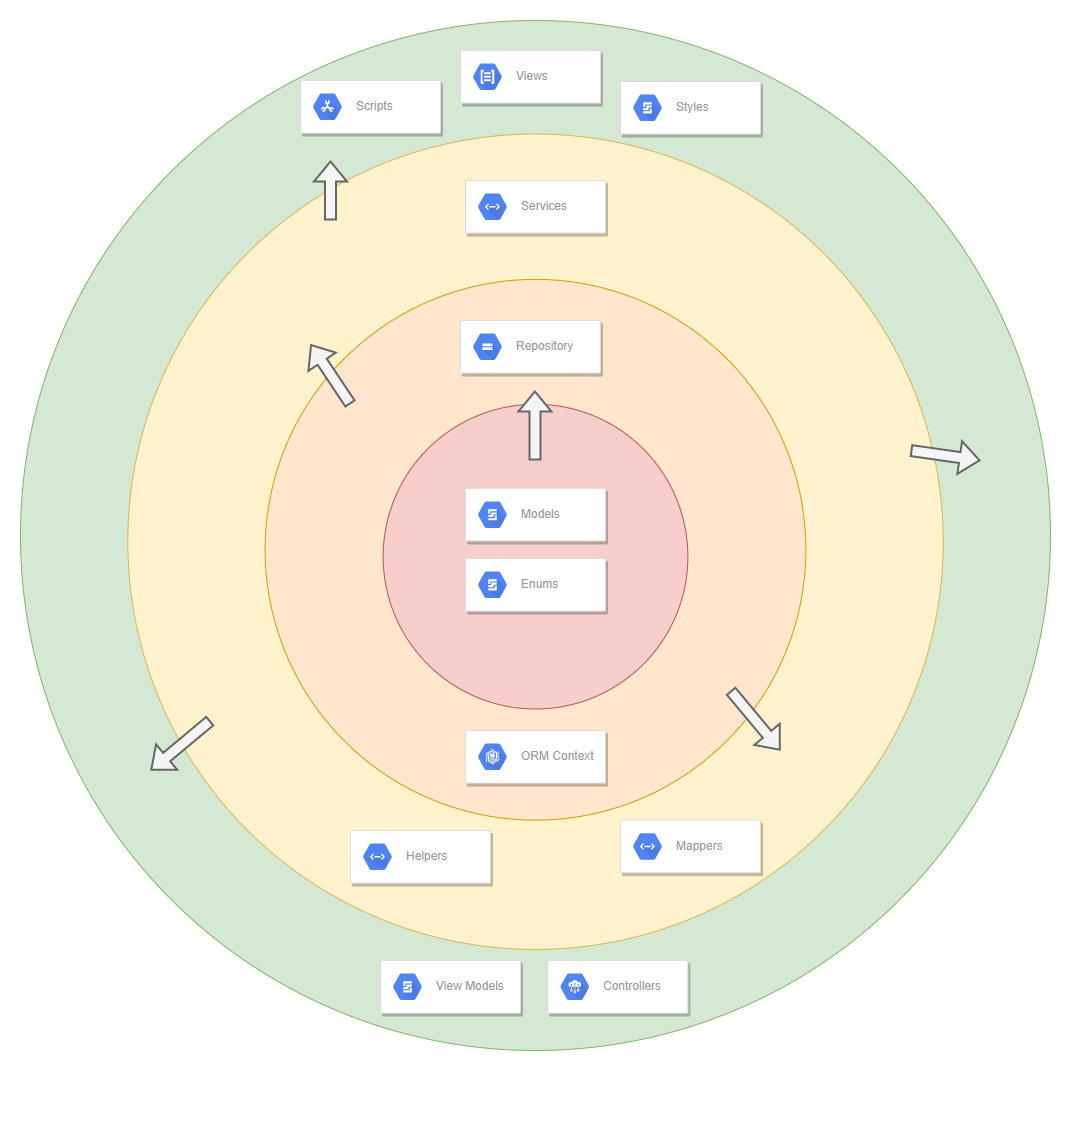

The diagram above was exported from draw.io. Its source (the exported page's mxGraphModel, read from the mxfile embedded in the PNG):
<mxGraphModel dx="3539" dy="2255" grid="1" gridSize="10" guides="1" tooltips="1" connect="1" arrows="1" fold="1" page="1" pageScale="1" pageWidth="1169" pageHeight="827" background="none" math="0" shadow="0">
  <root>
    <mxCell id="0" />
    <mxCell id="1" parent="0" />
    <mxCell id="8pcu5co7B48s_yrM3hk2-748" value="" style="group" vertex="1" connectable="0" parent="1">
      <mxGeometry x="-30" y="-650" width="1030" height="1090" as="geometry" />
    </mxCell>
    <mxCell id="8pcu5co7B48s_yrM3hk2-719" value="" style="ellipse;whiteSpace=wrap;html=1;aspect=fixed;fillColor=#d5e8d4;strokeColor=#82b366;" vertex="1" parent="8pcu5co7B48s_yrM3hk2-748">
      <mxGeometry width="1030" height="1030" as="geometry" />
    </mxCell>
    <mxCell id="8pcu5co7B48s_yrM3hk2-720" value="" style="ellipse;whiteSpace=wrap;html=1;aspect=fixed;fillColor=#fff2cc;strokeColor=#d6b656;" vertex="1" parent="8pcu5co7B48s_yrM3hk2-748">
      <mxGeometry x="107.29166666666666" y="113.54166666666667" width="815.4166666666666" height="815.4166666666666" as="geometry" />
    </mxCell>
    <mxCell id="8pcu5co7B48s_yrM3hk2-721" value="" style="ellipse;whiteSpace=wrap;html=1;aspect=fixed;fillColor=#ffe6cc;strokeColor=#d79b00;" vertex="1" parent="8pcu5co7B48s_yrM3hk2-748">
      <mxGeometry x="244.62499999999997" y="258.875" width="540.75" height="540.75" as="geometry" />
    </mxCell>
    <mxCell id="8pcu5co7B48s_yrM3hk2-722" value="" style="ellipse;whiteSpace=wrap;html=1;aspect=fixed;fillColor=#f8cecc;strokeColor=#b85450;" vertex="1" parent="8pcu5co7B48s_yrM3hk2-748">
      <mxGeometry x="362.6458333333333" y="383.7708333333333" width="304.7083333333333" height="304.7083333333333" as="geometry" />
    </mxCell>
    <mxCell id="8pcu5co7B48s_yrM3hk2-737" value="" style="strokeColor=#dddddd;shadow=1;strokeWidth=1;rounded=1;absoluteArcSize=1;arcSize=2;" vertex="1" parent="8pcu5co7B48s_yrM3hk2-748">
      <mxGeometry x="445" y="538.0081272509003" width="140" height="52.58103241296518" as="geometry" />
    </mxCell>
    <mxCell id="8pcu5co7B48s_yrM3hk2-738" value="Enums" style="sketch=0;dashed=0;connectable=0;html=1;fillColor=#5184F3;strokeColor=none;shape=mxgraph.gcp2.hexIcon;prIcon=persistent_disk;part=1;labelPosition=right;verticalLabelPosition=middle;align=left;verticalAlign=middle;spacingLeft=5;fontColor=#999999;fontSize=12;" vertex="1" parent="8pcu5co7B48s_yrM3hk2-737">
      <mxGeometry y="0.5" width="44" height="39" relative="1" as="geometry">
        <mxPoint x="5" y="-19.5" as="offset" />
      </mxGeometry>
    </mxCell>
    <mxCell id="8pcu5co7B48s_yrM3hk2-729" value="" style="strokeColor=#dddddd;shadow=1;strokeWidth=1;rounded=1;absoluteArcSize=1;arcSize=2;" vertex="1" parent="8pcu5co7B48s_yrM3hk2-748">
      <mxGeometry x="445" y="467.90266506602643" width="140" height="52.58103241296518" as="geometry" />
    </mxCell>
    <mxCell id="8pcu5co7B48s_yrM3hk2-730" value="Models" style="sketch=0;dashed=0;connectable=0;html=1;fillColor=#5184F3;strokeColor=none;shape=mxgraph.gcp2.hexIcon;prIcon=persistent_disk;part=1;labelPosition=right;verticalLabelPosition=middle;align=left;verticalAlign=middle;spacingLeft=5;fontColor=#999999;fontSize=12;" vertex="1" parent="8pcu5co7B48s_yrM3hk2-729">
      <mxGeometry y="0.5" width="44" height="39" relative="1" as="geometry">
        <mxPoint x="5" y="-19.5" as="offset" />
      </mxGeometry>
    </mxCell>
    <mxCell id="8pcu5co7B48s_yrM3hk2-731" value="" style="strokeColor=#dddddd;shadow=1;strokeWidth=1;rounded=1;absoluteArcSize=1;arcSize=2;" vertex="1" parent="8pcu5co7B48s_yrM3hk2-748">
      <mxGeometry x="440" y="299.9972028811525" width="140" height="52.58103241296518" as="geometry" />
    </mxCell>
    <mxCell id="8pcu5co7B48s_yrM3hk2-732" value="Repository" style="sketch=0;dashed=0;connectable=0;html=1;fillColor=#5184F3;strokeColor=none;shape=mxgraph.gcp2.hexIcon;prIcon=cloud_storage;part=1;labelPosition=right;verticalLabelPosition=middle;align=left;verticalAlign=middle;spacingLeft=5;fontColor=#999999;fontSize=12;" vertex="1" parent="8pcu5co7B48s_yrM3hk2-731">
      <mxGeometry y="0.5" width="44" height="39" relative="1" as="geometry">
        <mxPoint x="5" y="-19.5" as="offset" />
      </mxGeometry>
    </mxCell>
    <mxCell id="8pcu5co7B48s_yrM3hk2-727" value="" style="strokeColor=#dddddd;shadow=1;strokeWidth=1;rounded=1;absoluteArcSize=1;arcSize=2;" vertex="1" parent="8pcu5co7B48s_yrM3hk2-748">
      <mxGeometry x="445" y="710.0017406962785" width="140" height="52.58103241296518" as="geometry" />
    </mxCell>
    <mxCell id="8pcu5co7B48s_yrM3hk2-728" value="ORM Context" style="sketch=0;dashed=0;connectable=0;html=1;fillColor=#5184F3;strokeColor=none;shape=mxgraph.gcp2.hexIcon;prIcon=cloud_bigtable;part=1;labelPosition=right;verticalLabelPosition=middle;align=left;verticalAlign=middle;spacingLeft=5;fontColor=#999999;fontSize=12;" vertex="1" parent="8pcu5co7B48s_yrM3hk2-727">
      <mxGeometry y="0.5" width="44" height="39" relative="1" as="geometry">
        <mxPoint x="5" y="-19.5" as="offset" />
      </mxGeometry>
    </mxCell>
    <mxCell id="8pcu5co7B48s_yrM3hk2-733" value="" style="strokeColor=#dddddd;shadow=1;strokeWidth=1;rounded=1;absoluteArcSize=1;arcSize=2;" vertex="1" parent="8pcu5co7B48s_yrM3hk2-748">
      <mxGeometry x="445" y="159.99627851140446" width="140" height="52.58103241296518" as="geometry" />
    </mxCell>
    <mxCell id="8pcu5co7B48s_yrM3hk2-734" value="Services" style="sketch=0;dashed=0;connectable=0;html=1;fillColor=#5184F3;strokeColor=none;shape=mxgraph.gcp2.hexIcon;prIcon=cloud_endpoints;part=1;labelPosition=right;verticalLabelPosition=middle;align=left;verticalAlign=middle;spacingLeft=5;fontColor=#999999;fontSize=12;" vertex="1" parent="8pcu5co7B48s_yrM3hk2-733">
      <mxGeometry y="0.5" width="44" height="39" relative="1" as="geometry">
        <mxPoint x="5" y="-19.5" as="offset" />
      </mxGeometry>
    </mxCell>
    <mxCell id="8pcu5co7B48s_yrM3hk2-743" value="" style="strokeColor=#dddddd;shadow=1;strokeWidth=1;rounded=1;absoluteArcSize=1;arcSize=2;" vertex="1" parent="8pcu5co7B48s_yrM3hk2-748">
      <mxGeometry x="330" y="810.0008163265306" width="140" height="52.58103241296518" as="geometry" />
    </mxCell>
    <mxCell id="8pcu5co7B48s_yrM3hk2-744" value="Helpers" style="sketch=0;dashed=0;connectable=0;html=1;fillColor=#5184F3;strokeColor=none;shape=mxgraph.gcp2.hexIcon;prIcon=cloud_endpoints;part=1;labelPosition=right;verticalLabelPosition=middle;align=left;verticalAlign=middle;spacingLeft=5;fontColor=#999999;fontSize=12;" vertex="1" parent="8pcu5co7B48s_yrM3hk2-743">
      <mxGeometry y="0.5" width="44" height="39" relative="1" as="geometry">
        <mxPoint x="5" y="-19.5" as="offset" />
      </mxGeometry>
    </mxCell>
    <mxCell id="8pcu5co7B48s_yrM3hk2-745" value="" style="strokeColor=#dddddd;shadow=1;strokeWidth=1;rounded=1;absoluteArcSize=1;arcSize=2;" vertex="1" parent="8pcu5co7B48s_yrM3hk2-748">
      <mxGeometry x="600" y="799.6253541416567" width="140" height="52.58103241296518" as="geometry" />
    </mxCell>
    <mxCell id="8pcu5co7B48s_yrM3hk2-746" value="Mappers" style="sketch=0;dashed=0;connectable=0;html=1;fillColor=#5184F3;strokeColor=none;shape=mxgraph.gcp2.hexIcon;prIcon=cloud_endpoints;part=1;labelPosition=right;verticalLabelPosition=middle;align=left;verticalAlign=middle;spacingLeft=5;fontColor=#999999;fontSize=12;" vertex="1" parent="8pcu5co7B48s_yrM3hk2-745">
      <mxGeometry y="0.5" width="44" height="39" relative="1" as="geometry">
        <mxPoint x="5" y="-19.5" as="offset" />
      </mxGeometry>
    </mxCell>
    <mxCell id="8pcu5co7B48s_yrM3hk2-735" value="" style="strokeColor=#dddddd;shadow=1;strokeWidth=1;rounded=1;absoluteArcSize=1;arcSize=2;" vertex="1" parent="8pcu5co7B48s_yrM3hk2-748">
      <mxGeometry x="440" y="30.00442977190869" width="140" height="52.58103241296518" as="geometry" />
    </mxCell>
    <mxCell id="8pcu5co7B48s_yrM3hk2-736" value="Views" style="sketch=0;dashed=0;connectable=0;html=1;fillColor=#5184F3;strokeColor=none;shape=mxgraph.gcp2.hexIcon;prIcon=cloud_natural_language_api;part=1;labelPosition=right;verticalLabelPosition=middle;align=left;verticalAlign=middle;spacingLeft=5;fontColor=#999999;fontSize=12;" vertex="1" parent="8pcu5co7B48s_yrM3hk2-735">
      <mxGeometry y="0.5" width="44" height="39" relative="1" as="geometry">
        <mxPoint x="5" y="-19.5" as="offset" />
      </mxGeometry>
    </mxCell>
    <mxCell id="8pcu5co7B48s_yrM3hk2-741" value="" style="strokeColor=#dddddd;shadow=1;strokeWidth=1;rounded=1;absoluteArcSize=1;arcSize=2;" vertex="1" parent="8pcu5co7B48s_yrM3hk2-748">
      <mxGeometry x="360" y="939.9989675870347" width="140" height="52.58103241296518" as="geometry" />
    </mxCell>
    <mxCell id="8pcu5co7B48s_yrM3hk2-742" value="View Models" style="sketch=0;dashed=0;connectable=0;html=1;fillColor=#5184F3;strokeColor=none;shape=mxgraph.gcp2.hexIcon;prIcon=persistent_disk;part=1;labelPosition=right;verticalLabelPosition=middle;align=left;verticalAlign=middle;spacingLeft=5;fontColor=#999999;fontSize=12;" vertex="1" parent="8pcu5co7B48s_yrM3hk2-741">
      <mxGeometry y="0.5" width="44" height="39" relative="1" as="geometry">
        <mxPoint x="5" y="-19.5" as="offset" />
      </mxGeometry>
    </mxCell>
    <mxCell id="8pcu5co7B48s_yrM3hk2-739" value="" style="strokeColor=#dddddd;shadow=1;strokeWidth=1;rounded=1;absoluteArcSize=1;arcSize=2;" vertex="1" parent="8pcu5co7B48s_yrM3hk2-748">
      <mxGeometry x="600" y="60.96358943577434" width="140" height="52.58103241296518" as="geometry" />
    </mxCell>
    <mxCell id="8pcu5co7B48s_yrM3hk2-740" value="Styles" style="sketch=0;dashed=0;connectable=0;html=1;fillColor=#5184F3;strokeColor=none;shape=mxgraph.gcp2.hexIcon;prIcon=persistent_disk;part=1;labelPosition=right;verticalLabelPosition=middle;align=left;verticalAlign=middle;spacingLeft=5;fontColor=#999999;fontSize=12;" vertex="1" parent="8pcu5co7B48s_yrM3hk2-739">
      <mxGeometry y="0.5" width="44" height="39" relative="1" as="geometry">
        <mxPoint x="5" y="-19.5" as="offset" />
      </mxGeometry>
    </mxCell>
    <mxCell id="8pcu5co7B48s_yrM3hk2-725" value="" style="strokeColor=#dddddd;shadow=1;strokeWidth=1;rounded=1;absoluteArcSize=1;arcSize=2;" vertex="1" parent="8pcu5co7B48s_yrM3hk2-748">
      <mxGeometry x="280" y="60" width="140" height="52.58103241296518" as="geometry" />
    </mxCell>
    <mxCell id="8pcu5co7B48s_yrM3hk2-726" value="Scripts" style="sketch=0;dashed=0;connectable=0;html=1;fillColor=#5184F3;strokeColor=none;shape=mxgraph.gcp2.hexIcon;prIcon=cloud_spanner;part=1;labelPosition=right;verticalLabelPosition=middle;align=left;verticalAlign=middle;spacingLeft=5;fontColor=#999999;fontSize=12;" vertex="1" parent="8pcu5co7B48s_yrM3hk2-725">
      <mxGeometry y="0.5" width="44" height="39" relative="1" as="geometry">
        <mxPoint x="5" y="-19.5" as="offset" />
      </mxGeometry>
    </mxCell>
    <mxCell id="8pcu5co7B48s_yrM3hk2-723" value="" style="strokeColor=#dddddd;shadow=1;strokeWidth=1;rounded=1;absoluteArcSize=1;arcSize=2;" vertex="1" parent="8pcu5co7B48s_yrM3hk2-748">
      <mxGeometry x="527.35" y="939.9998919567827" width="140" height="52.58103241296518" as="geometry" />
    </mxCell>
    <mxCell id="8pcu5co7B48s_yrM3hk2-724" value="Controllers" style="sketch=0;dashed=0;connectable=0;html=1;fillColor=#5184F3;strokeColor=none;shape=mxgraph.gcp2.hexIcon;prIcon=cloud_iot_core;part=1;labelPosition=right;verticalLabelPosition=middle;align=left;verticalAlign=middle;spacingLeft=5;fontColor=#999999;fontSize=12;" vertex="1" parent="8pcu5co7B48s_yrM3hk2-723">
      <mxGeometry y="0.5" width="44" height="39" relative="1" as="geometry">
        <mxPoint x="5" y="-19.5" as="offset" />
      </mxGeometry>
    </mxCell>
    <mxCell id="8pcu5co7B48s_yrM3hk2-754" value="" style="shape=flexArrow;endArrow=classic;html=1;rounded=0;fillColor=#f5f5f5;strokeColor=#666666;strokeWidth=2;" edge="1" parent="8pcu5co7B48s_yrM3hk2-748">
      <mxGeometry width="50" height="50" relative="1" as="geometry">
        <mxPoint x="514.41" y="440.00000000000006" as="sourcePoint" />
        <mxPoint x="514.41" y="370.00000000000006" as="targetPoint" />
      </mxGeometry>
    </mxCell>
    <mxCell id="8pcu5co7B48s_yrM3hk2-749" value="" style="shape=flexArrow;endArrow=classic;html=1;rounded=0;fillColor=#f5f5f5;strokeColor=#666666;strokeWidth=2;" edge="1" parent="8pcu5co7B48s_yrM3hk2-748">
      <mxGeometry width="50" height="50" relative="1" as="geometry">
        <mxPoint x="330" y="383.77" as="sourcePoint" />
        <mxPoint x="290" y="323.77" as="targetPoint" />
      </mxGeometry>
    </mxCell>
    <mxCell id="8pcu5co7B48s_yrM3hk2-751" value="" style="shape=flexArrow;endArrow=classic;html=1;rounded=0;fillColor=#f5f5f5;strokeColor=#666666;strokeWidth=2;" edge="1" parent="8pcu5co7B48s_yrM3hk2-748">
      <mxGeometry width="50" height="50" relative="1" as="geometry">
        <mxPoint x="710" y="670" as="sourcePoint" />
        <mxPoint x="760" y="730" as="targetPoint" />
      </mxGeometry>
    </mxCell>
    <mxCell id="8pcu5co7B48s_yrM3hk2-750" value="" style="shape=flexArrow;endArrow=classic;html=1;rounded=0;fillColor=#f5f5f5;strokeColor=#666666;strokeWidth=2;" edge="1" parent="8pcu5co7B48s_yrM3hk2-748">
      <mxGeometry width="50" height="50" relative="1" as="geometry">
        <mxPoint x="310" y="200" as="sourcePoint" />
        <mxPoint x="310" y="140" as="targetPoint" />
      </mxGeometry>
    </mxCell>
    <mxCell id="8pcu5co7B48s_yrM3hk2-755" value="" style="shape=flexArrow;endArrow=classic;html=1;rounded=0;fillColor=#f5f5f5;strokeColor=#666666;strokeWidth=2;" edge="1" parent="8pcu5co7B48s_yrM3hk2-748">
      <mxGeometry width="50" height="50" relative="1" as="geometry">
        <mxPoint x="890" y="430" as="sourcePoint" />
        <mxPoint x="960" y="440" as="targetPoint" />
      </mxGeometry>
    </mxCell>
    <mxCell id="8pcu5co7B48s_yrM3hk2-753" value="" style="shape=flexArrow;endArrow=classic;html=1;rounded=0;fillColor=#f5f5f5;strokeColor=#666666;strokeWidth=2;" edge="1" parent="8pcu5co7B48s_yrM3hk2-748">
      <mxGeometry width="50" height="50" relative="1" as="geometry">
        <mxPoint x="190" y="700" as="sourcePoint" />
        <mxPoint x="130" y="750" as="targetPoint" />
      </mxGeometry>
    </mxCell>
  </root>
</mxGraphModel>